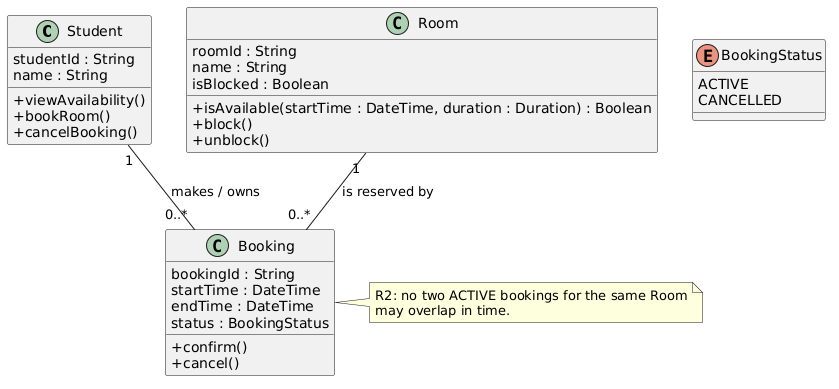

The diagram above was rendered by PlantUML. Its source (embedded in the PNG):
@startuml
skinparam classAttributeIconSize 0

class Student {
  studentId : String
  name : String
  +viewAvailability()
  +bookRoom()
  +cancelBooking()
}

class Room {
  roomId : String
  name : String
  isBlocked : Boolean
  +isAvailable(startTime : DateTime, duration : Duration) : Boolean
  +block()
  +unblock()
}

class Booking {
  bookingId : String
  startTime : DateTime
  endTime : DateTime
  status : BookingStatus
  +confirm()
  +cancel()
}

enum BookingStatus {
  ACTIVE
  CANCELLED
}

Student "1" -- "0..*" Booking : makes / owns
Room "1" -- "0..*" Booking : is reserved by

note right of Booking
  R2: no two ACTIVE bookings for the same Room
  may overlap in time.
end note
@enduml